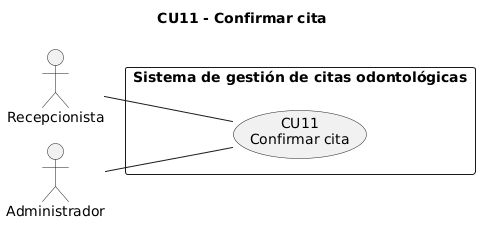

The diagram above was rendered by PlantUML. Its source (embedded in the PNG):
@startuml CU11_Confirmar_cita
!pragma layout smetana
title CU11 - Confirmar cita
left to right direction
skinparam packageStyle rectangle
actor "Recepcionista" as Recepcionista
actor "Administrador" as Administrador
rectangle "Sistema de gestión de citas odontológicas" {
  usecase "CU11\nConfirmar cita" as CU11
}
Recepcionista -- CU11
Administrador -- CU11
@enduml